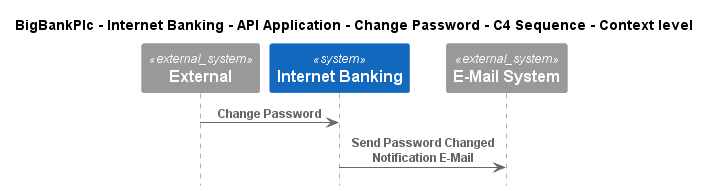

The diagram above was rendered by PlantUML. Its source (embedded in the PNG):
@startuml
!include ..\..\..\..\..\..\..\.c4s\C4_Sequence.puml

title BigBankPlc - Internet Banking - API Application - Change Password - C4 Sequence - Context level

System_Ext(C4InterFlow.SoftwareSystems.ExternalSystem, "External", "")
System(BigBankPlc.SoftwareSystems.InternetBanking, "Internet Banking", "Provided Internet Banking services")
System_Ext(BigBankPlc.SoftwareSystems.EMailSystem, "E-Mail System", "The internal Microsoft Exchange system")

Rel(C4InterFlow.SoftwareSystems.ExternalSystem, BigBankPlc.SoftwareSystems.InternetBanking, "Change Password")
Rel(BigBankPlc.SoftwareSystems.InternetBanking, BigBankPlc.SoftwareSystems.EMailSystem, "Send Password Changed Notification E-Mail")


@enduml